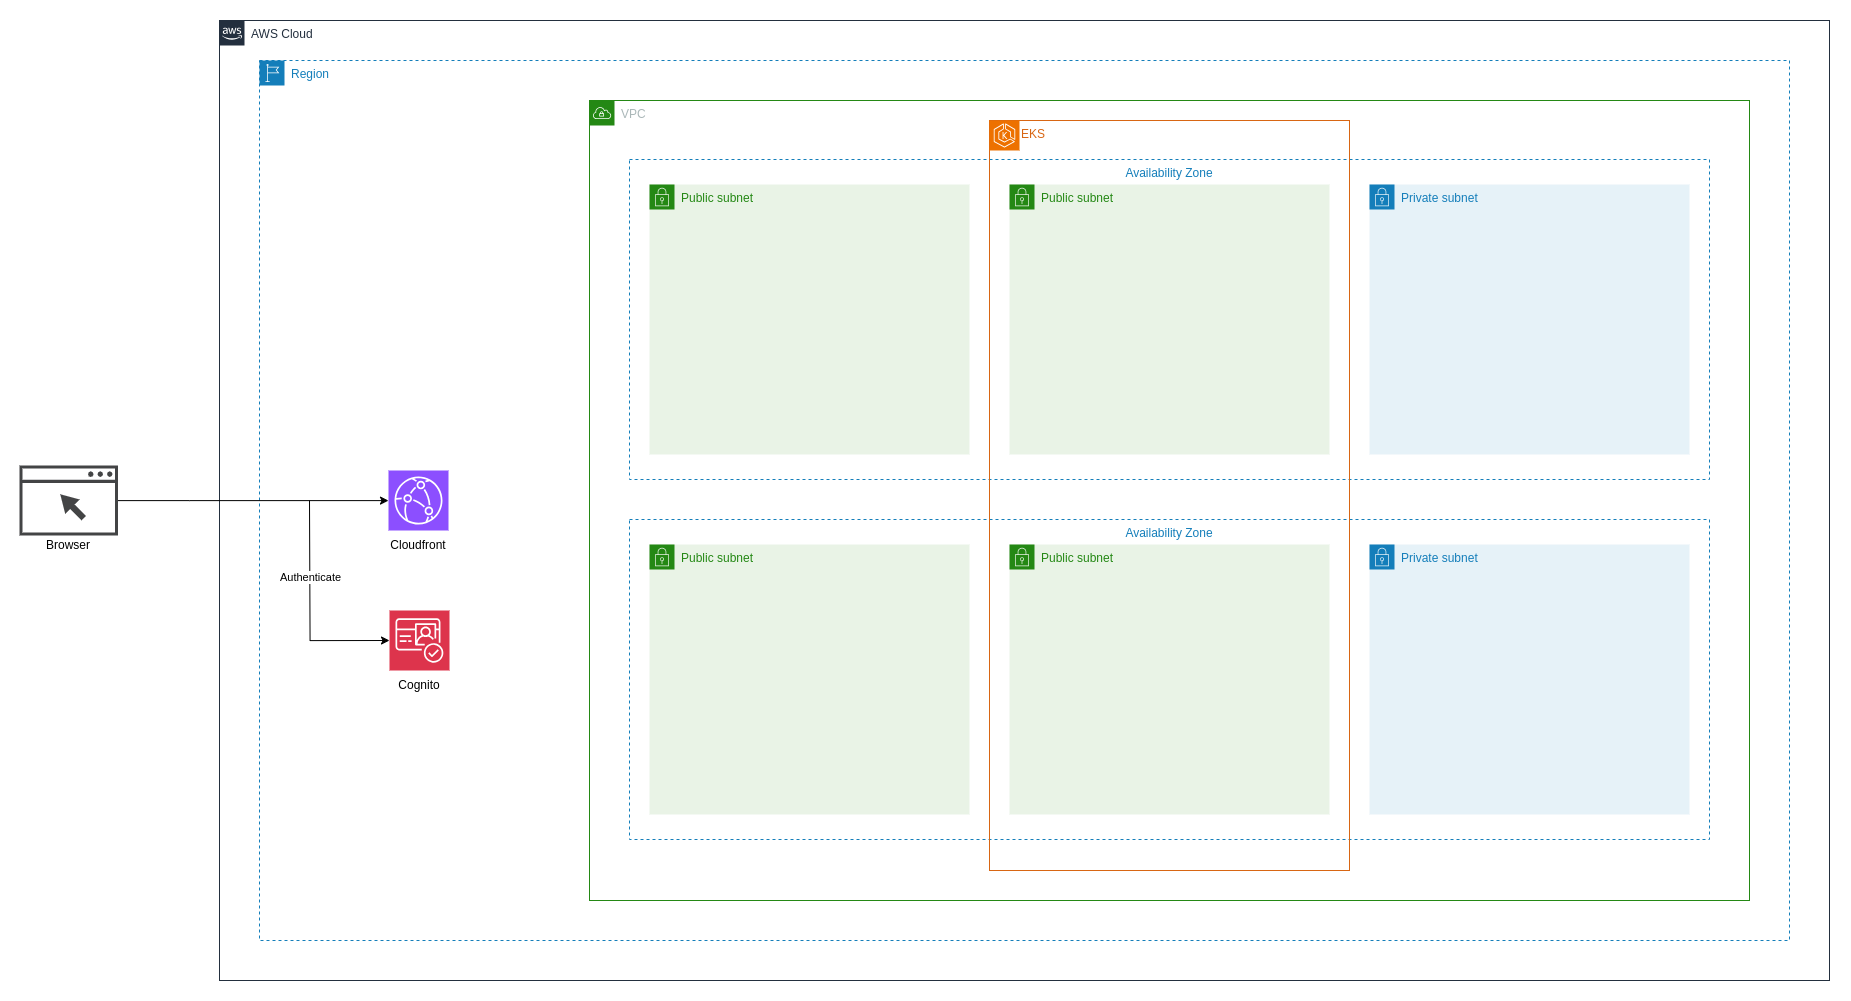

The diagram above was exported from draw.io. Its source (the exported page's mxGraphModel, read from the mxfile embedded in the PNG):
<mxGraphModel dx="3133" dy="1811" grid="1" gridSize="10" guides="1" tooltips="1" connect="1" arrows="1" fold="1" page="0" pageScale="1" pageWidth="827" pageHeight="1169" math="0" shadow="0">
  <root>
    <mxCell id="0" />
    <mxCell id="1" parent="0" />
    <mxCell id="BOOuBiqsjelleKGZFZXg-1" value="AWS Cloud" style="points=[[0,0],[0.25,0],[0.5,0],[0.75,0],[1,0],[1,0.25],[1,0.5],[1,0.75],[1,1],[0.75,1],[0.5,1],[0.25,1],[0,1],[0,0.75],[0,0.5],[0,0.25]];outlineConnect=0;gradientColor=none;html=1;whiteSpace=wrap;fontSize=12;fontStyle=0;container=1;pointerEvents=0;collapsible=0;recursiveResize=0;shape=mxgraph.aws4.group;grIcon=mxgraph.aws4.group_aws_cloud_alt;strokeColor=#232F3E;fillColor=none;verticalAlign=top;align=left;spacingLeft=30;fontColor=#232F3E;dashed=0;" parent="1" vertex="1">
      <mxGeometry x="-570" y="-40" width="1610" height="960" as="geometry" />
    </mxCell>
    <mxCell id="BOOuBiqsjelleKGZFZXg-3" value="Region" style="points=[[0,0],[0.25,0],[0.5,0],[0.75,0],[1,0],[1,0.25],[1,0.5],[1,0.75],[1,1],[0.75,1],[0.5,1],[0.25,1],[0,1],[0,0.75],[0,0.5],[0,0.25]];outlineConnect=0;gradientColor=none;html=1;whiteSpace=wrap;fontSize=12;fontStyle=0;container=1;pointerEvents=0;collapsible=0;recursiveResize=0;shape=mxgraph.aws4.group;grIcon=mxgraph.aws4.group_region;strokeColor=#147EBA;fillColor=none;verticalAlign=top;align=left;spacingLeft=30;fontColor=#147EBA;dashed=1;" parent="BOOuBiqsjelleKGZFZXg-1" vertex="1">
      <mxGeometry x="40" y="40" width="1530" height="880" as="geometry" />
    </mxCell>
    <mxCell id="BOOuBiqsjelleKGZFZXg-5" value="VPC" style="points=[[0,0],[0.25,0],[0.5,0],[0.75,0],[1,0],[1,0.25],[1,0.5],[1,0.75],[1,1],[0.75,1],[0.5,1],[0.25,1],[0,1],[0,0.75],[0,0.5],[0,0.25]];outlineConnect=0;gradientColor=none;html=1;whiteSpace=wrap;fontSize=12;fontStyle=0;container=1;pointerEvents=0;collapsible=0;recursiveResize=0;shape=mxgraph.aws4.group;grIcon=mxgraph.aws4.group_vpc;strokeColor=#248814;fillColor=none;verticalAlign=top;align=left;spacingLeft=30;fontColor=#AAB7B8;dashed=0;" parent="BOOuBiqsjelleKGZFZXg-3" vertex="1">
      <mxGeometry x="330" y="40" width="1160" height="800" as="geometry" />
    </mxCell>
    <mxCell id="BOOuBiqsjelleKGZFZXg-8" value="Availability Zone" style="fillColor=none;strokeColor=#147EBA;dashed=1;verticalAlign=top;fontStyle=0;fontColor=#147EBA;whiteSpace=wrap;html=1;" parent="BOOuBiqsjelleKGZFZXg-5" vertex="1">
      <mxGeometry x="40" y="59" width="1080" height="320" as="geometry" />
    </mxCell>
    <mxCell id="BOOuBiqsjelleKGZFZXg-9" value="Public subnet" style="points=[[0,0],[0.25,0],[0.5,0],[0.75,0],[1,0],[1,0.25],[1,0.5],[1,0.75],[1,1],[0.75,1],[0.5,1],[0.25,1],[0,1],[0,0.75],[0,0.5],[0,0.25]];outlineConnect=0;gradientColor=none;html=1;whiteSpace=wrap;fontSize=12;fontStyle=0;container=1;pointerEvents=0;collapsible=0;recursiveResize=0;shape=mxgraph.aws4.group;grIcon=mxgraph.aws4.group_security_group;grStroke=0;strokeColor=#248814;fillColor=#E9F3E6;verticalAlign=top;align=left;spacingLeft=30;fontColor=#248814;dashed=0;" parent="BOOuBiqsjelleKGZFZXg-5" vertex="1">
      <mxGeometry x="60" y="84" width="320" height="270" as="geometry" />
    </mxCell>
    <mxCell id="0xDUgUqYRsf32A7aN2De-1" value="Public subnet" style="points=[[0,0],[0.25,0],[0.5,0],[0.75,0],[1,0],[1,0.25],[1,0.5],[1,0.75],[1,1],[0.75,1],[0.5,1],[0.25,1],[0,1],[0,0.75],[0,0.5],[0,0.25]];outlineConnect=0;gradientColor=none;html=1;whiteSpace=wrap;fontSize=12;fontStyle=0;container=1;pointerEvents=0;collapsible=0;recursiveResize=0;shape=mxgraph.aws4.group;grIcon=mxgraph.aws4.group_security_group;grStroke=0;strokeColor=#248814;fillColor=#E9F3E6;verticalAlign=top;align=left;spacingLeft=30;fontColor=#248814;dashed=0;" parent="BOOuBiqsjelleKGZFZXg-5" vertex="1">
      <mxGeometry x="420" y="84" width="320" height="270" as="geometry" />
    </mxCell>
    <mxCell id="BOOuBiqsjelleKGZFZXg-10" value="Private subnet" style="points=[[0,0],[0.25,0],[0.5,0],[0.75,0],[1,0],[1,0.25],[1,0.5],[1,0.75],[1,1],[0.75,1],[0.5,1],[0.25,1],[0,1],[0,0.75],[0,0.5],[0,0.25]];outlineConnect=0;gradientColor=none;html=1;whiteSpace=wrap;fontSize=12;fontStyle=0;container=1;pointerEvents=0;collapsible=0;recursiveResize=0;shape=mxgraph.aws4.group;grIcon=mxgraph.aws4.group_security_group;grStroke=0;strokeColor=#147EBA;fillColor=#E6F2F8;verticalAlign=top;align=left;spacingLeft=30;fontColor=#147EBA;dashed=0;" parent="BOOuBiqsjelleKGZFZXg-5" vertex="1">
      <mxGeometry x="780" y="84" width="320" height="270" as="geometry" />
    </mxCell>
    <mxCell id="0xDUgUqYRsf32A7aN2De-2" value="Availability Zone" style="fillColor=none;strokeColor=#147EBA;dashed=1;verticalAlign=top;fontStyle=0;fontColor=#147EBA;whiteSpace=wrap;html=1;" parent="BOOuBiqsjelleKGZFZXg-5" vertex="1">
      <mxGeometry x="40" y="419" width="1080" height="320" as="geometry" />
    </mxCell>
    <mxCell id="0xDUgUqYRsf32A7aN2De-3" value="Public subnet" style="points=[[0,0],[0.25,0],[0.5,0],[0.75,0],[1,0],[1,0.25],[1,0.5],[1,0.75],[1,1],[0.75,1],[0.5,1],[0.25,1],[0,1],[0,0.75],[0,0.5],[0,0.25]];outlineConnect=0;gradientColor=none;html=1;whiteSpace=wrap;fontSize=12;fontStyle=0;container=1;pointerEvents=0;collapsible=0;recursiveResize=0;shape=mxgraph.aws4.group;grIcon=mxgraph.aws4.group_security_group;grStroke=0;strokeColor=#248814;fillColor=#E9F3E6;verticalAlign=top;align=left;spacingLeft=30;fontColor=#248814;dashed=0;" parent="BOOuBiqsjelleKGZFZXg-5" vertex="1">
      <mxGeometry x="60" y="444" width="320" height="270" as="geometry" />
    </mxCell>
    <mxCell id="0xDUgUqYRsf32A7aN2De-4" value="Public subnet" style="points=[[0,0],[0.25,0],[0.5,0],[0.75,0],[1,0],[1,0.25],[1,0.5],[1,0.75],[1,1],[0.75,1],[0.5,1],[0.25,1],[0,1],[0,0.75],[0,0.5],[0,0.25]];outlineConnect=0;gradientColor=none;html=1;whiteSpace=wrap;fontSize=12;fontStyle=0;container=1;pointerEvents=0;collapsible=0;recursiveResize=0;shape=mxgraph.aws4.group;grIcon=mxgraph.aws4.group_security_group;grStroke=0;strokeColor=#248814;fillColor=#E9F3E6;verticalAlign=top;align=left;spacingLeft=30;fontColor=#248814;dashed=0;" parent="BOOuBiqsjelleKGZFZXg-5" vertex="1">
      <mxGeometry x="420" y="444" width="320" height="270" as="geometry" />
    </mxCell>
    <mxCell id="0xDUgUqYRsf32A7aN2De-5" value="Private subnet" style="points=[[0,0],[0.25,0],[0.5,0],[0.75,0],[1,0],[1,0.25],[1,0.5],[1,0.75],[1,1],[0.75,1],[0.5,1],[0.25,1],[0,1],[0,0.75],[0,0.5],[0,0.25]];outlineConnect=0;gradientColor=none;html=1;whiteSpace=wrap;fontSize=12;fontStyle=0;container=1;pointerEvents=0;collapsible=0;recursiveResize=0;shape=mxgraph.aws4.group;grIcon=mxgraph.aws4.group_security_group;grStroke=0;strokeColor=#147EBA;fillColor=#E6F2F8;verticalAlign=top;align=left;spacingLeft=30;fontColor=#147EBA;dashed=0;" parent="BOOuBiqsjelleKGZFZXg-5" vertex="1">
      <mxGeometry x="780" y="444" width="320" height="270" as="geometry" />
    </mxCell>
    <mxCell id="BOOuBiqsjelleKGZFZXg-17" value="EKS" style="points=[[0,0],[0.25,0],[0.5,0],[0.75,0],[1,0],[1,0.25],[1,0.5],[1,0.75],[1,1],[0.75,1],[0.5,1],[0.25,1],[0,1],[0,0.75],[0,0.5],[0,0.25]];outlineConnect=0;gradientColor=none;html=1;whiteSpace=wrap;fontSize=12;fontStyle=0;container=1;pointerEvents=0;collapsible=0;recursiveResize=0;shape=mxgraph.aws4.group;grIcon=mxgraph.aws4.group_ec2_instance_contents;strokeColor=#D86613;fillColor=none;verticalAlign=top;align=left;spacingLeft=30;fontColor=#D86613;dashed=0;" parent="BOOuBiqsjelleKGZFZXg-5" vertex="1">
      <mxGeometry x="400" y="20" width="360" height="750" as="geometry" />
    </mxCell>
    <mxCell id="BOOuBiqsjelleKGZFZXg-18" value="" style="sketch=0;points=[[0,0,0],[0.25,0,0],[0.5,0,0],[0.75,0,0],[1,0,0],[0,1,0],[0.25,1,0],[0.5,1,0],[0.75,1,0],[1,1,0],[0,0.25,0],[0,0.5,0],[0,0.75,0],[1,0.25,0],[1,0.5,0],[1,0.75,0]];outlineConnect=0;fontColor=#232F3E;fillColor=#ED7100;strokeColor=#ffffff;dashed=0;verticalLabelPosition=bottom;verticalAlign=top;align=center;html=1;fontSize=12;fontStyle=0;aspect=fixed;shape=mxgraph.aws4.resourceIcon;resIcon=mxgraph.aws4.eks;" parent="BOOuBiqsjelleKGZFZXg-17" vertex="1">
      <mxGeometry width="30" height="30" as="geometry" />
    </mxCell>
    <mxCell id="K7cg77Lro_AQ_rNfYcJF-13" style="edgeStyle=orthogonalEdgeStyle;rounded=0;orthogonalLoop=1;jettySize=auto;html=1;exitX=0;exitY=0.5;exitDx=0;exitDy=0;exitPerimeter=0;startArrow=classic;startFill=1;endArrow=none;endFill=0;" edge="1" parent="BOOuBiqsjelleKGZFZXg-3" source="K7cg77Lro_AQ_rNfYcJF-1">
      <mxGeometry relative="1" as="geometry">
        <mxPoint x="50" y="440" as="targetPoint" />
      </mxGeometry>
    </mxCell>
    <mxCell id="K7cg77Lro_AQ_rNfYcJF-15" value="Authenticate" style="edgeLabel;html=1;align=center;verticalAlign=middle;resizable=0;points=[];" vertex="1" connectable="0" parent="K7cg77Lro_AQ_rNfYcJF-13">
      <mxGeometry x="0.2051" relative="1" as="geometry">
        <mxPoint y="-10" as="offset" />
      </mxGeometry>
    </mxCell>
    <mxCell id="K7cg77Lro_AQ_rNfYcJF-16" value="" style="group" vertex="1" connectable="0" parent="BOOuBiqsjelleKGZFZXg-3">
      <mxGeometry x="129" y="410" width="60" height="90" as="geometry" />
    </mxCell>
    <mxCell id="K7cg77Lro_AQ_rNfYcJF-5" value="" style="sketch=0;points=[[0,0,0],[0.25,0,0],[0.5,0,0],[0.75,0,0],[1,0,0],[0,1,0],[0.25,1,0],[0.5,1,0],[0.75,1,0],[1,1,0],[0,0.25,0],[0,0.5,0],[0,0.75,0],[1,0.25,0],[1,0.5,0],[1,0.75,0]];outlineConnect=0;fontColor=#232F3E;fillColor=#8C4FFF;strokeColor=#ffffff;dashed=0;verticalLabelPosition=bottom;verticalAlign=top;align=center;html=1;fontSize=12;fontStyle=0;aspect=fixed;shape=mxgraph.aws4.resourceIcon;resIcon=mxgraph.aws4.cloudfront;" vertex="1" parent="K7cg77Lro_AQ_rNfYcJF-16">
      <mxGeometry width="60" height="60" as="geometry" />
    </mxCell>
    <mxCell id="K7cg77Lro_AQ_rNfYcJF-6" value="Cloudfront" style="text;html=1;strokeColor=none;fillColor=none;align=center;verticalAlign=middle;whiteSpace=wrap;rounded=0;" vertex="1" parent="K7cg77Lro_AQ_rNfYcJF-16">
      <mxGeometry y="60" width="60" height="30" as="geometry" />
    </mxCell>
    <mxCell id="K7cg77Lro_AQ_rNfYcJF-17" value="" style="group" vertex="1" connectable="0" parent="BOOuBiqsjelleKGZFZXg-3">
      <mxGeometry x="130" y="550" width="60" height="90" as="geometry" />
    </mxCell>
    <mxCell id="K7cg77Lro_AQ_rNfYcJF-1" value="" style="sketch=0;points=[[0,0,0],[0.25,0,0],[0.5,0,0],[0.75,0,0],[1,0,0],[0,1,0],[0.25,1,0],[0.5,1,0],[0.75,1,0],[1,1,0],[0,0.25,0],[0,0.5,0],[0,0.75,0],[1,0.25,0],[1,0.5,0],[1,0.75,0]];outlineConnect=0;fontColor=#232F3E;fillColor=#DD344C;strokeColor=#ffffff;dashed=0;verticalLabelPosition=bottom;verticalAlign=top;align=center;html=1;fontSize=12;fontStyle=0;aspect=fixed;shape=mxgraph.aws4.resourceIcon;resIcon=mxgraph.aws4.cognito;" vertex="1" parent="K7cg77Lro_AQ_rNfYcJF-17">
      <mxGeometry width="60" height="60" as="geometry" />
    </mxCell>
    <mxCell id="K7cg77Lro_AQ_rNfYcJF-2" value="Cognito" style="text;html=1;strokeColor=none;fillColor=none;align=center;verticalAlign=middle;whiteSpace=wrap;rounded=0;" vertex="1" parent="K7cg77Lro_AQ_rNfYcJF-17">
      <mxGeometry y="60" width="60" height="30" as="geometry" />
    </mxCell>
    <mxCell id="K7cg77Lro_AQ_rNfYcJF-12" style="edgeStyle=orthogonalEdgeStyle;rounded=0;orthogonalLoop=1;jettySize=auto;html=1;" edge="1" parent="1" source="K7cg77Lro_AQ_rNfYcJF-8" target="K7cg77Lro_AQ_rNfYcJF-5">
      <mxGeometry relative="1" as="geometry">
        <Array as="points">
          <mxPoint x="-600" y="440" />
          <mxPoint x="-600" y="440" />
        </Array>
      </mxGeometry>
    </mxCell>
    <mxCell id="K7cg77Lro_AQ_rNfYcJF-8" value="" style="sketch=0;pointerEvents=1;shadow=0;dashed=0;html=1;strokeColor=none;fillColor=#434445;aspect=fixed;labelPosition=center;verticalLabelPosition=bottom;verticalAlign=top;align=center;outlineConnect=0;shape=mxgraph.vvd.web_browser;" vertex="1" parent="1">
      <mxGeometry x="-770" y="405" width="98.59" height="70" as="geometry" />
    </mxCell>
    <mxCell id="K7cg77Lro_AQ_rNfYcJF-9" value="Browser" style="text;html=1;strokeColor=none;fillColor=none;align=center;verticalAlign=middle;whiteSpace=wrap;rounded=0;" vertex="1" parent="1">
      <mxGeometry x="-750.7" y="470" width="60" height="30" as="geometry" />
    </mxCell>
  </root>
</mxGraphModel>